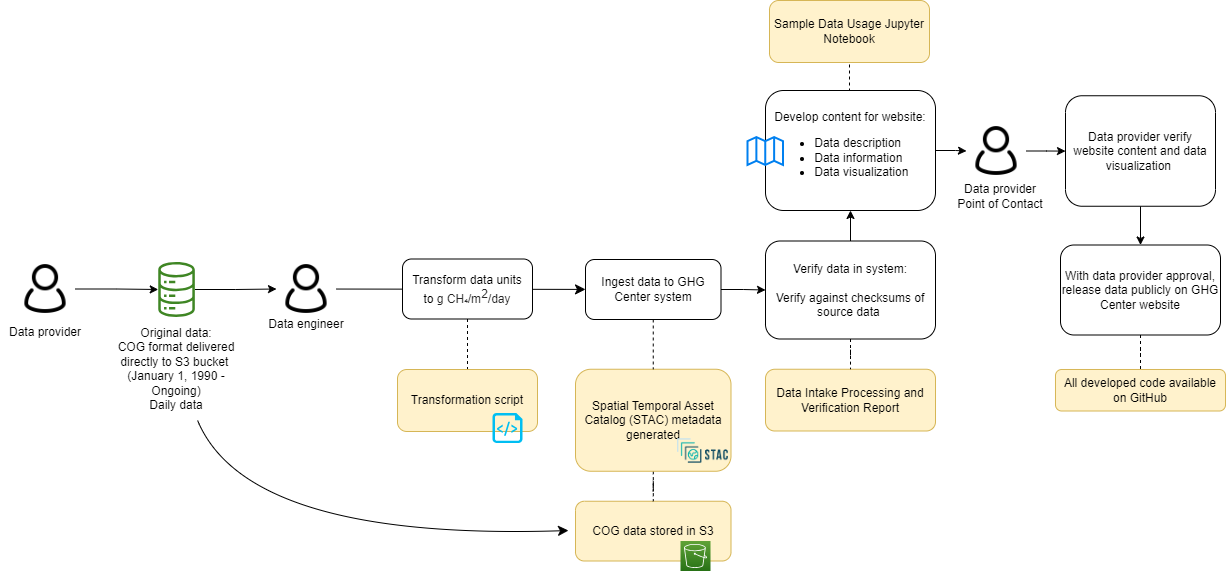

The diagram above was exported from draw.io. Its source (the exported page's mxGraphModel, read from the mxfile embedded in the PNG):
<mxGraphModel dx="2284" dy="780" grid="1" gridSize="10" guides="1" tooltips="1" connect="1" arrows="1" fold="1" page="1" pageScale="1" pageWidth="850" pageHeight="1100" math="0" shadow="0">
  <root>
    <mxCell id="0" />
    <mxCell id="1" parent="0" />
    <mxCell id="JPvXu3Aelcv8OJ5a0n8Q-1" value="COG data stored in S3" style="rounded=1;whiteSpace=wrap;html=1;fillColor=#fff2cc;strokeColor=#d6b656;" parent="1" vertex="1">
      <mxGeometry x="348" y="1560.75" width="155.5" height="59.75" as="geometry" />
    </mxCell>
    <mxCell id="JPvXu3Aelcv8OJ5a0n8Q-2" value="" style="edgeStyle=orthogonalEdgeStyle;rounded=0;orthogonalLoop=1;jettySize=auto;html=1;endArrow=none;endFill=0;dashed=1;" parent="1" source="JPvXu3Aelcv8OJ5a0n8Q-3" target="JPvXu3Aelcv8OJ5a0n8Q-1" edge="1">
      <mxGeometry relative="1" as="geometry" />
    </mxCell>
    <mxCell id="JPvXu3Aelcv8OJ5a0n8Q-3" value="Spatial Temporal Asset Catalog (STAC) metadata generated" style="rounded=1;whiteSpace=wrap;html=1;fillColor=#fff2cc;strokeColor=#d6b656;" parent="1" vertex="1">
      <mxGeometry x="348" y="1428.75" width="155.5" height="102" as="geometry" />
    </mxCell>
    <mxCell id="JPvXu3Aelcv8OJ5a0n8Q-4" style="edgeStyle=orthogonalEdgeStyle;rounded=0;orthogonalLoop=1;jettySize=auto;html=1;entryX=0;entryY=0.5;entryDx=0;entryDy=0;" parent="1" source="JPvXu3Aelcv8OJ5a0n8Q-5" target="JPvXu3Aelcv8OJ5a0n8Q-22" edge="1">
      <mxGeometry relative="1" as="geometry" />
    </mxCell>
    <mxCell id="JPvXu3Aelcv8OJ5a0n8Q-5" value="" style="sketch=0;outlineConnect=0;fontColor=#232F3E;gradientColor=none;fillColor=#3F8624;strokeColor=none;dashed=0;verticalLabelPosition=bottom;verticalAlign=top;align=center;html=1;fontSize=12;fontStyle=0;aspect=fixed;pointerEvents=1;shape=mxgraph.aws4.iot_analytics_data_store;" parent="1" vertex="1">
      <mxGeometry x="-70" y="1321.5" width="38.08" height="55" as="geometry" />
    </mxCell>
    <mxCell id="JPvXu3Aelcv8OJ5a0n8Q-6" value="" style="shape=image;verticalLabelPosition=bottom;labelBackgroundColor=default;verticalAlign=top;aspect=fixed;imageAspect=0;image=https://d33wubrfki0l68.cloudfront.net/22691a3c3002324451ed99f4009de8aab761e1b7/d24da/public/images-original/stac-01.png;" parent="1" vertex="1">
      <mxGeometry x="447.49" y="1490.5" width="56.01" height="40" as="geometry" />
    </mxCell>
    <mxCell id="JPvXu3Aelcv8OJ5a0n8Q-7" value="Data Intake Processing and Verification Report" style="rounded=1;whiteSpace=wrap;html=1;fillColor=#fff2cc;strokeColor=#d6b656;" parent="1" vertex="1">
      <mxGeometry x="538" y="1428.75" width="170" height="61.75" as="geometry" />
    </mxCell>
    <mxCell id="JPvXu3Aelcv8OJ5a0n8Q-8" value="" style="edgeStyle=orthogonalEdgeStyle;rounded=0;orthogonalLoop=1;jettySize=auto;html=1;" parent="1" source="JPvXu3Aelcv8OJ5a0n8Q-10" target="JPvXu3Aelcv8OJ5a0n8Q-34" edge="1">
      <mxGeometry relative="1" as="geometry" />
    </mxCell>
    <mxCell id="JPvXu3Aelcv8OJ5a0n8Q-9" style="edgeStyle=orthogonalEdgeStyle;rounded=0;orthogonalLoop=1;jettySize=auto;html=1;exitX=0.5;exitY=0;exitDx=0;exitDy=0;entryX=0.5;entryY=1;entryDx=0;entryDy=0;endArrow=none;endFill=0;dashed=1;" parent="1" source="JPvXu3Aelcv8OJ5a0n8Q-10" target="JPvXu3Aelcv8OJ5a0n8Q-39" edge="1">
      <mxGeometry relative="1" as="geometry" />
    </mxCell>
    <mxCell id="JPvXu3Aelcv8OJ5a0n8Q-10" value="Develop content for website:&lt;br&gt;&lt;ul&gt;&lt;li style=&quot;text-align: left;&quot;&gt;Data description&lt;/li&gt;&lt;li style=&quot;text-align: left;&quot;&gt;Data information&lt;/li&gt;&lt;li style=&quot;text-align: left;&quot;&gt;Data visualization&lt;/li&gt;&lt;/ul&gt;" style="rounded=1;whiteSpace=wrap;html=1;" parent="1" vertex="1">
      <mxGeometry x="538" y="1150" width="170" height="120" as="geometry" />
    </mxCell>
    <mxCell id="JPvXu3Aelcv8OJ5a0n8Q-11" value="" style="html=1;verticalLabelPosition=bottom;align=center;labelBackgroundColor=#ffffff;verticalAlign=top;strokeWidth=2;strokeColor=#0080F0;shadow=0;dashed=0;shape=mxgraph.ios7.icons.map;" parent="1" vertex="1">
      <mxGeometry x="520" y="1196.5" width="35.5" height="28" as="geometry" />
    </mxCell>
    <mxCell id="JPvXu3Aelcv8OJ5a0n8Q-12" style="edgeStyle=orthogonalEdgeStyle;rounded=0;orthogonalLoop=1;jettySize=auto;html=1;exitX=0.5;exitY=1;exitDx=0;exitDy=0;entryX=0.5;entryY=0;entryDx=0;entryDy=0;" parent="1" source="JPvXu3Aelcv8OJ5a0n8Q-13" target="JPvXu3Aelcv8OJ5a0n8Q-15" edge="1">
      <mxGeometry relative="1" as="geometry" />
    </mxCell>
    <mxCell id="JPvXu3Aelcv8OJ5a0n8Q-13" value="Data provider verify website content and data visualization&amp;nbsp;" style="rounded=1;whiteSpace=wrap;html=1;" parent="1" vertex="1">
      <mxGeometry x="838" y="1155.25" width="150" height="110.5" as="geometry" />
    </mxCell>
    <mxCell id="JPvXu3Aelcv8OJ5a0n8Q-14" value="" style="edgeStyle=orthogonalEdgeStyle;rounded=0;orthogonalLoop=1;jettySize=auto;html=1;endArrow=none;endFill=0;dashed=1;" parent="1" source="JPvXu3Aelcv8OJ5a0n8Q-15" target="JPvXu3Aelcv8OJ5a0n8Q-36" edge="1">
      <mxGeometry relative="1" as="geometry" />
    </mxCell>
    <mxCell id="JPvXu3Aelcv8OJ5a0n8Q-15" value="With data provider approval, release data publicly on GHG Center website" style="rounded=1;whiteSpace=wrap;html=1;" parent="1" vertex="1">
      <mxGeometry x="833" y="1304.5" width="160" height="90" as="geometry" />
    </mxCell>
    <mxCell id="JPvXu3Aelcv8OJ5a0n8Q-16" value="&lt;font style=&quot;font-size: 12px;&quot;&gt;Data engineer&lt;/font&gt;" style="rounded=0;whiteSpace=wrap;html=1;strokeColor=none;fillColor=none;fontSize=12;" parent="1" vertex="1">
      <mxGeometry x="34" y="1368.5" width="90" height="30" as="geometry" />
    </mxCell>
    <mxCell id="JPvXu3Aelcv8OJ5a0n8Q-17" style="edgeStyle=orthogonalEdgeStyle;rounded=0;orthogonalLoop=1;jettySize=auto;html=1;" parent="1" source="JPvXu3Aelcv8OJ5a0n8Q-18" target="JPvXu3Aelcv8OJ5a0n8Q-5" edge="1">
      <mxGeometry relative="1" as="geometry" />
    </mxCell>
    <mxCell id="JPvXu3Aelcv8OJ5a0n8Q-18" value="" style="shape=image;html=1;verticalAlign=top;verticalLabelPosition=bottom;labelBackgroundColor=#ffffff;imageAspect=0;aspect=fixed;image=https://cdn0.iconfinder.com/data/icons/eon-social-media-contact-info-2/32/user_people_person_users_man-128.png" parent="1" vertex="1">
      <mxGeometry x="-212" y="1318.5" width="60" height="60" as="geometry" />
    </mxCell>
    <mxCell id="JPvXu3Aelcv8OJ5a0n8Q-19" value="" style="sketch=0;points=[[0,0,0],[0.25,0,0],[0.5,0,0],[0.75,0,0],[1,0,0],[0,1,0],[0.25,1,0],[0.5,1,0],[0.75,1,0],[1,1,0],[0,0.25,0],[0,0.5,0],[0,0.75,0],[1,0.25,0],[1,0.5,0],[1,0.75,0]];outlineConnect=0;fontColor=#232F3E;gradientColor=#60A337;gradientDirection=north;fillColor=#277116;strokeColor=#ffffff;dashed=0;verticalLabelPosition=bottom;verticalAlign=top;align=center;html=1;fontSize=12;fontStyle=0;aspect=fixed;shape=mxgraph.aws4.resourceIcon;resIcon=mxgraph.aws4.s3;" parent="1" vertex="1">
      <mxGeometry x="453" y="1600.5" width="30" height="30" as="geometry" />
    </mxCell>
    <mxCell id="JPvXu3Aelcv8OJ5a0n8Q-20" value="&lt;div style=&quot;&quot;&gt;&lt;span style=&quot;&quot;&gt;Original data: &lt;br&gt;COG format delivered directly to S3 bucket&amp;nbsp;&lt;/span&gt;&lt;/div&gt;&lt;span style=&quot;color: rgb(0, 0, 0); font-family: Helvetica; font-size: 12px; font-style: normal; font-variant-ligatures: normal; font-variant-caps: normal; font-weight: 400; letter-spacing: normal; orphans: 2; text-indent: 0px; text-transform: none; widows: 2; word-spacing: 0px; -webkit-text-stroke-width: 0px; background-color: rgb(251, 251, 251); text-decoration-thickness: initial; text-decoration-style: initial; text-decoration-color: initial; float: none; display: inline !important;&quot;&gt;&lt;div style=&quot;&quot;&gt;(January 1, 1990 - Ongoing)&lt;/div&gt;&lt;/span&gt;&lt;span style=&quot;color: rgb(0, 0, 0); font-family: Helvetica; font-size: 12px; font-style: normal; font-variant-ligatures: normal; font-variant-caps: normal; font-weight: 400; letter-spacing: normal; orphans: 2; text-indent: 0px; text-transform: none; widows: 2; word-spacing: 0px; -webkit-text-stroke-width: 0px; background-color: rgb(251, 251, 251); text-decoration-thickness: initial; text-decoration-style: initial; text-decoration-color: initial; float: none; display: inline !important;&quot;&gt;&lt;div style=&quot;&quot;&gt;Daily data&lt;/div&gt;&lt;/span&gt;" style="text;whiteSpace=wrap;html=1;align=center;" parent="1" vertex="1">
      <mxGeometry x="-110.96" y="1378.5" width="120" height="101.5" as="geometry" />
    </mxCell>
    <mxCell id="rJQ7FSJ7u8ZG3x58HMn0-1" value="" style="edgeStyle=none;curved=1;rounded=0;orthogonalLoop=1;jettySize=auto;html=1;fontSize=12;startSize=8;endSize=8;" parent="1" source="JPvXu3Aelcv8OJ5a0n8Q-22" target="JPvXu3Aelcv8OJ5a0n8Q-29" edge="1">
      <mxGeometry relative="1" as="geometry" />
    </mxCell>
    <mxCell id="JPvXu3Aelcv8OJ5a0n8Q-22" value="" style="shape=image;html=1;verticalAlign=top;verticalLabelPosition=bottom;labelBackgroundColor=#ffffff;imageAspect=0;aspect=fixed;image=https://cdn0.iconfinder.com/data/icons/eon-social-media-contact-info-2/32/user_people_person_users_man-128.png" parent="1" vertex="1">
      <mxGeometry x="49" y="1318.5" width="60" height="60" as="geometry" />
    </mxCell>
    <mxCell id="JPvXu3Aelcv8OJ5a0n8Q-23" value="&lt;font style=&quot;font-size: 12px;&quot;&gt;Data provider&lt;br&gt;Point of Contact&lt;br&gt;&lt;/font&gt;" style="rounded=0;whiteSpace=wrap;html=1;strokeColor=none;fillColor=none;" parent="1" vertex="1">
      <mxGeometry x="728" y="1240.5" width="90" height="30" as="geometry" />
    </mxCell>
    <mxCell id="JPvXu3Aelcv8OJ5a0n8Q-27" style="edgeStyle=orthogonalEdgeStyle;rounded=0;orthogonalLoop=1;jettySize=auto;html=1;exitX=0.5;exitY=1;exitDx=0;exitDy=0;entryX=0.5;entryY=0;entryDx=0;entryDy=0;dashed=1;endArrow=none;endFill=0;" parent="1" source="JPvXu3Aelcv8OJ5a0n8Q-29" target="JPvXu3Aelcv8OJ5a0n8Q-3" edge="1">
      <mxGeometry relative="1" as="geometry" />
    </mxCell>
    <mxCell id="JPvXu3Aelcv8OJ5a0n8Q-28" value="" style="edgeStyle=orthogonalEdgeStyle;rounded=0;orthogonalLoop=1;jettySize=auto;html=1;" parent="1" source="JPvXu3Aelcv8OJ5a0n8Q-29" target="JPvXu3Aelcv8OJ5a0n8Q-32" edge="1">
      <mxGeometry relative="1" as="geometry" />
    </mxCell>
    <mxCell id="JPvXu3Aelcv8OJ5a0n8Q-29" value="Ingest data to GHG Center system" style="rounded=1;whiteSpace=wrap;html=1;" parent="1" vertex="1">
      <mxGeometry x="358" y="1319" width="135.5" height="60" as="geometry" />
    </mxCell>
    <mxCell id="JPvXu3Aelcv8OJ5a0n8Q-30" value="" style="edgeStyle=orthogonalEdgeStyle;rounded=0;orthogonalLoop=1;jettySize=auto;html=1;endArrow=none;endFill=0;dashed=1;" parent="1" source="JPvXu3Aelcv8OJ5a0n8Q-32" target="JPvXu3Aelcv8OJ5a0n8Q-7" edge="1">
      <mxGeometry relative="1" as="geometry" />
    </mxCell>
    <mxCell id="JPvXu3Aelcv8OJ5a0n8Q-31" value="" style="edgeStyle=orthogonalEdgeStyle;rounded=0;orthogonalLoop=1;jettySize=auto;html=1;" parent="1" source="JPvXu3Aelcv8OJ5a0n8Q-32" target="JPvXu3Aelcv8OJ5a0n8Q-10" edge="1">
      <mxGeometry relative="1" as="geometry" />
    </mxCell>
    <mxCell id="JPvXu3Aelcv8OJ5a0n8Q-32" value="Verify data in system:&lt;br&gt;&lt;br&gt;Verify against checksums of source data&amp;nbsp;" style="rounded=1;whiteSpace=wrap;html=1;strokeWidth=1;" parent="1" vertex="1">
      <mxGeometry x="538" y="1300.5" width="170" height="98" as="geometry" />
    </mxCell>
    <mxCell id="JPvXu3Aelcv8OJ5a0n8Q-33" value="" style="edgeStyle=orthogonalEdgeStyle;rounded=0;orthogonalLoop=1;jettySize=auto;html=1;" parent="1" source="JPvXu3Aelcv8OJ5a0n8Q-34" target="JPvXu3Aelcv8OJ5a0n8Q-13" edge="1">
      <mxGeometry relative="1" as="geometry" />
    </mxCell>
    <mxCell id="JPvXu3Aelcv8OJ5a0n8Q-34" value="" style="shape=image;html=1;verticalAlign=top;verticalLabelPosition=bottom;labelBackgroundColor=#ffffff;imageAspect=0;aspect=fixed;image=https://cdn0.iconfinder.com/data/icons/eon-social-media-contact-info-2/32/user_people_person_users_man-128.png" parent="1" vertex="1">
      <mxGeometry x="739" y="1180.5" width="60" height="60" as="geometry" />
    </mxCell>
    <mxCell id="JPvXu3Aelcv8OJ5a0n8Q-36" value="All developed code available on GitHub" style="rounded=1;whiteSpace=wrap;html=1;fillColor=#fff2cc;strokeColor=#d6b656;" parent="1" vertex="1">
      <mxGeometry x="828" y="1429" width="170" height="41.5" as="geometry" />
    </mxCell>
    <mxCell id="JPvXu3Aelcv8OJ5a0n8Q-38" value="&lt;font style=&quot;font-size: 12px;&quot;&gt;Data provider&lt;/font&gt;" style="rounded=0;whiteSpace=wrap;html=1;strokeColor=none;fillColor=none;fontSize=12;" parent="1" vertex="1">
      <mxGeometry x="-227" y="1376.5" width="90" height="30" as="geometry" />
    </mxCell>
    <mxCell id="JPvXu3Aelcv8OJ5a0n8Q-39" value="Sample Data Usage Jupyter Notebook" style="rounded=1;whiteSpace=wrap;html=1;fillColor=#fff2cc;strokeColor=#d6b656;" parent="1" vertex="1">
      <mxGeometry x="542" y="1060" width="160" height="62" as="geometry" />
    </mxCell>
    <mxCell id="rJQ7FSJ7u8ZG3x58HMn0-4" style="edgeStyle=none;curved=1;rounded=0;orthogonalLoop=1;jettySize=auto;html=1;entryX=-0.045;entryY=0.49;entryDx=0;entryDy=0;entryPerimeter=0;fontSize=12;startSize=8;endSize=8;" parent="1" source="JPvXu3Aelcv8OJ5a0n8Q-20" target="JPvXu3Aelcv8OJ5a0n8Q-1" edge="1">
      <mxGeometry relative="1" as="geometry">
        <Array as="points">
          <mxPoint x="20" y="1600" />
        </Array>
      </mxGeometry>
    </mxCell>
    <mxCell id="PRH_Brb8nQeWc1AHUb0K-1" style="edgeStyle=orthogonalEdgeStyle;rounded=0;orthogonalLoop=1;jettySize=auto;html=1;exitX=0.5;exitY=1;exitDx=0;exitDy=0;entryX=0.5;entryY=0;entryDx=0;entryDy=0;endArrow=none;endFill=0;dashed=1;" parent="1" source="PRH_Brb8nQeWc1AHUb0K-2" target="PRH_Brb8nQeWc1AHUb0K-3" edge="1">
      <mxGeometry relative="1" as="geometry">
        <mxPoint x="65" y="1218.5" as="targetPoint" />
      </mxGeometry>
    </mxCell>
    <mxCell id="PRH_Brb8nQeWc1AHUb0K-2" value="Trans&lt;font style=&quot;font-size: 12px;&quot;&gt;form data units to&amp;nbsp;&lt;span id=&quot;docs-internal-guid-fc37653a-7fff-3936-07a1-bc32239f240a&quot;&gt;&lt;span style=&quot;font-family: Arial, sans-serif; color: rgb(38, 38, 38); background-color: rgb(255, 255, 255); font-variant-numeric: normal; font-variant-east-asian: normal; font-variant-alternates: normal; font-variant-position: normal; vertical-align: baseline; white-space-collapse: preserve;&quot;&gt;g CH₄/m&lt;/span&gt;&lt;span style=&quot;font-family: Arial, sans-serif; color: rgb(38, 38, 38); background-color: rgb(255, 255, 255); font-variant-numeric: normal; font-variant-east-asian: normal; font-variant-alternates: normal; font-variant-position: normal; vertical-align: baseline; white-space-collapse: preserve;&quot;&gt;&lt;span style=&quot;vertical-align: super;&quot;&gt;2&lt;/span&gt;&lt;/span&gt;&lt;span style=&quot;font-family: Arial, sans-serif; color: rgb(38, 38, 38); background-color: rgb(255, 255, 255); font-variant-numeric: normal; font-variant-east-asian: normal; font-variant-alternates: normal; font-variant-position: normal; vertical-align: baseline; white-space-collapse: preserve;&quot;&gt;/day&lt;/span&gt;&lt;/span&gt;&lt;/font&gt;" style="rounded=1;whiteSpace=wrap;html=1;" parent="1" vertex="1">
      <mxGeometry x="175" y="1318.5" width="130" height="60" as="geometry" />
    </mxCell>
    <mxCell id="PRH_Brb8nQeWc1AHUb0K-3" value="Transformation script" style="rounded=1;whiteSpace=wrap;html=1;fillColor=#fff2cc;strokeColor=#d6b656;" parent="1" vertex="1">
      <mxGeometry x="170" y="1429" width="140" height="62" as="geometry" />
    </mxCell>
    <mxCell id="PRH_Brb8nQeWc1AHUb0K-4" value="" style="verticalLabelPosition=bottom;html=1;verticalAlign=top;align=center;strokeColor=none;fillColor=#00BEF2;shape=mxgraph.azure.script_file;pointerEvents=1;" parent="1" vertex="1">
      <mxGeometry x="265" y="1472.5" width="30" height="30" as="geometry" />
    </mxCell>
  </root>
</mxGraphModel>